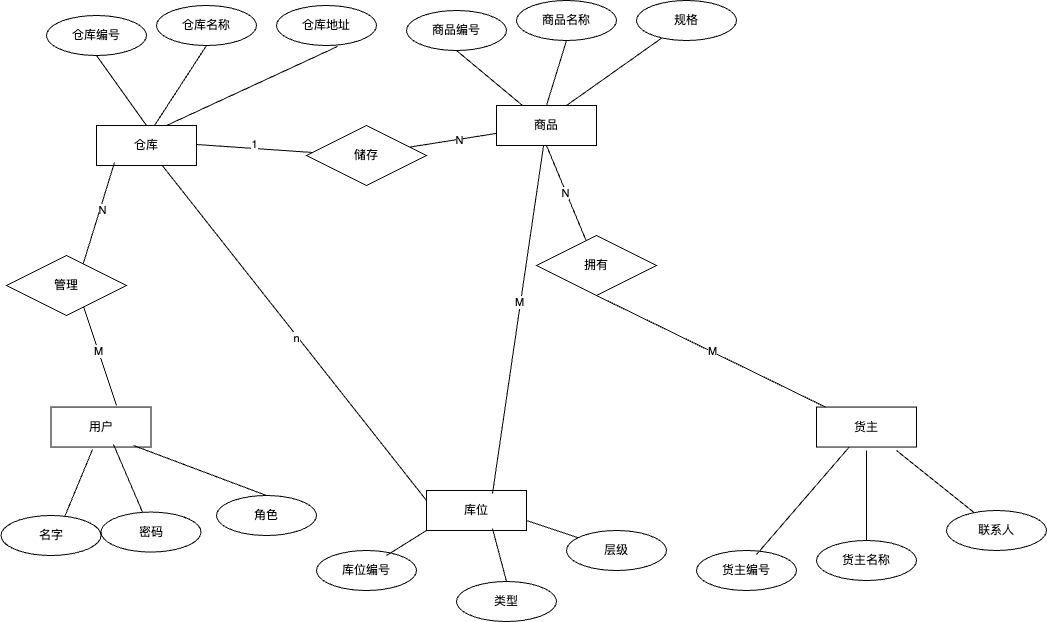

The diagram above was exported from draw.io. Its source (the exported page's mxGraphModel, read from the mxfile embedded in the PNG):
<mxGraphModel dx="1428" dy="766" grid="1" gridSize="10" guides="1" tooltips="1" connect="1" arrows="1" fold="1" page="1" pageScale="1" pageWidth="583" pageHeight="413" math="0" shadow="0">
  <root>
    <mxCell id="0" />
    <mxCell id="1" parent="0" />
    <mxCell id="xO7IIF5kWU0KsEjzhjzZ-7" value="仓库" style="whiteSpace=wrap;html=1;align=center;" parent="1" vertex="1">
      <mxGeometry x="162" y="202" width="100" height="40" as="geometry" />
    </mxCell>
    <mxCell id="xO7IIF5kWU0KsEjzhjzZ-9" value="" style="endArrow=none;html=1;rounded=0;exitX=0.5;exitY=0;exitDx=0;exitDy=0;" parent="1" source="xO7IIF5kWU0KsEjzhjzZ-7" edge="1">
      <mxGeometry relative="1" as="geometry">
        <mxPoint x="222" y="192" as="sourcePoint" />
        <mxPoint x="162" y="132" as="targetPoint" />
      </mxGeometry>
    </mxCell>
    <mxCell id="xO7IIF5kWU0KsEjzhjzZ-10" value="仓库编号" style="ellipse;whiteSpace=wrap;html=1;align=center;" parent="1" vertex="1">
      <mxGeometry x="112" y="92" width="100" height="40" as="geometry" />
    </mxCell>
    <mxCell id="xO7IIF5kWU0KsEjzhjzZ-11" value="仓库名称" style="ellipse;whiteSpace=wrap;html=1;align=center;" parent="1" vertex="1">
      <mxGeometry x="222" y="82" width="100" height="40" as="geometry" />
    </mxCell>
    <mxCell id="xO7IIF5kWU0KsEjzhjzZ-12" value="仓库地址" style="ellipse;whiteSpace=wrap;html=1;align=center;" parent="1" vertex="1">
      <mxGeometry x="342" y="82" width="100" height="40" as="geometry" />
    </mxCell>
    <mxCell id="xO7IIF5kWU0KsEjzhjzZ-13" value="" style="endArrow=none;html=1;rounded=0;entryX=0.5;entryY=1;entryDx=0;entryDy=0;" parent="1" target="xO7IIF5kWU0KsEjzhjzZ-11" edge="1">
      <mxGeometry relative="1" as="geometry">
        <mxPoint x="220" y="202" as="sourcePoint" />
        <mxPoint x="172" y="142" as="targetPoint" />
      </mxGeometry>
    </mxCell>
    <mxCell id="xO7IIF5kWU0KsEjzhjzZ-14" value="" style="endArrow=none;html=1;rounded=0;exitX=0.61;exitY=1.025;exitDx=0;exitDy=0;exitPerimeter=0;" parent="1" source="xO7IIF5kWU0KsEjzhjzZ-12" edge="1">
      <mxGeometry relative="1" as="geometry">
        <mxPoint x="232" y="222" as="sourcePoint" />
        <mxPoint x="232" y="202" as="targetPoint" />
      </mxGeometry>
    </mxCell>
    <mxCell id="cP_37kf4b1ZCx6mV_s7c-8" value="用户" style="whiteSpace=wrap;html=1;align=center;" vertex="1" parent="1">
      <mxGeometry x="116.5" y="483.55999999999995" width="100" height="40" as="geometry" />
    </mxCell>
    <mxCell id="cP_37kf4b1ZCx6mV_s7c-9" value="" style="endArrow=none;html=1;rounded=0;exitX=0.415;exitY=1.061;exitDx=0;exitDy=0;entryX=0.625;entryY=0.1;entryDx=0;entryDy=0;entryPerimeter=0;exitPerimeter=0;" edge="1" parent="1" source="cP_37kf4b1ZCx6mV_s7c-8" target="cP_37kf4b1ZCx6mV_s7c-10">
      <mxGeometry relative="1" as="geometry">
        <mxPoint x="176.5" y="473.55999999999995" as="sourcePoint" />
        <mxPoint x="116.5" y="413.55999999999995" as="targetPoint" />
      </mxGeometry>
    </mxCell>
    <mxCell id="cP_37kf4b1ZCx6mV_s7c-10" value="名字" style="ellipse;whiteSpace=wrap;html=1;align=center;" vertex="1" parent="1">
      <mxGeometry x="66.5" y="592" width="100" height="40" as="geometry" />
    </mxCell>
    <mxCell id="cP_37kf4b1ZCx6mV_s7c-11" value="密码" style="ellipse;whiteSpace=wrap;html=1;align=center;" vertex="1" parent="1">
      <mxGeometry x="166.5" y="588.56" width="100" height="40" as="geometry" />
    </mxCell>
    <mxCell id="cP_37kf4b1ZCx6mV_s7c-12" value="角色" style="ellipse;whiteSpace=wrap;html=1;align=center;" vertex="1" parent="1">
      <mxGeometry x="282" y="572" width="100" height="40" as="geometry" />
    </mxCell>
    <mxCell id="cP_37kf4b1ZCx6mV_s7c-13" value="" style="endArrow=none;html=1;rounded=0;exitX=0.625;exitY=0.936;exitDx=0;exitDy=0;exitPerimeter=0;" edge="1" parent="1" target="cP_37kf4b1ZCx6mV_s7c-11" source="cP_37kf4b1ZCx6mV_s7c-8">
      <mxGeometry relative="1" as="geometry">
        <mxPoint x="174.5" y="483.55999999999995" as="sourcePoint" />
        <mxPoint x="126.5" y="423.55999999999995" as="targetPoint" />
      </mxGeometry>
    </mxCell>
    <mxCell id="cP_37kf4b1ZCx6mV_s7c-14" value="" style="endArrow=none;html=1;rounded=0;exitX=0.5;exitY=0;exitDx=0;exitDy=0;entryX=0.825;entryY=0.961;entryDx=0;entryDy=0;entryPerimeter=0;" edge="1" parent="1" source="cP_37kf4b1ZCx6mV_s7c-12" target="cP_37kf4b1ZCx6mV_s7c-8">
      <mxGeometry relative="1" as="geometry">
        <mxPoint x="357.5" y="404.55999999999995" as="sourcePoint" />
        <mxPoint x="186.5" y="483.55999999999995" as="targetPoint" />
      </mxGeometry>
    </mxCell>
    <mxCell id="cP_37kf4b1ZCx6mV_s7c-15" value="" style="endArrow=none;html=1;rounded=0;exitX=0.18;exitY=0.925;exitDx=0;exitDy=0;exitPerimeter=0;" edge="1" parent="1" source="xO7IIF5kWU0KsEjzhjzZ-7">
      <mxGeometry relative="1" as="geometry">
        <mxPoint x="272" y="232" as="sourcePoint" />
        <mxPoint x="182" y="482" as="targetPoint" />
        <Array as="points">
          <mxPoint x="142" y="362" />
        </Array>
      </mxGeometry>
    </mxCell>
    <mxCell id="cP_37kf4b1ZCx6mV_s7c-16" value="M" style="edgeLabel;html=1;align=center;verticalAlign=middle;resizable=0;points=[];" vertex="1" connectable="0" parent="cP_37kf4b1ZCx6mV_s7c-15">
      <mxGeometry x="0.5488" relative="1" as="geometry">
        <mxPoint as="offset" />
      </mxGeometry>
    </mxCell>
    <mxCell id="cP_37kf4b1ZCx6mV_s7c-19" value="N" style="edgeLabel;html=1;align=center;verticalAlign=middle;resizable=0;points=[];" vertex="1" connectable="0" parent="cP_37kf4b1ZCx6mV_s7c-15">
      <mxGeometry x="-0.6146" y="2" relative="1" as="geometry">
        <mxPoint as="offset" />
      </mxGeometry>
    </mxCell>
    <mxCell id="cP_37kf4b1ZCx6mV_s7c-18" value="管理" style="shape=rhombus;perimeter=rhombusPerimeter;whiteSpace=wrap;html=1;align=center;" vertex="1" parent="1">
      <mxGeometry x="72" y="332" width="120" height="60" as="geometry" />
    </mxCell>
    <mxCell id="cP_37kf4b1ZCx6mV_s7c-20" value="商品" style="whiteSpace=wrap;html=1;align=center;" vertex="1" parent="1">
      <mxGeometry x="562" y="182" width="100" height="40" as="geometry" />
    </mxCell>
    <mxCell id="cP_37kf4b1ZCx6mV_s7c-21" value="商品编号" style="ellipse;whiteSpace=wrap;html=1;align=center;" vertex="1" parent="1">
      <mxGeometry x="472" y="87" width="100" height="40" as="geometry" />
    </mxCell>
    <mxCell id="cP_37kf4b1ZCx6mV_s7c-22" value="商品名称" style="ellipse;whiteSpace=wrap;html=1;align=center;" vertex="1" parent="1">
      <mxGeometry x="582" y="77" width="100" height="40" as="geometry" />
    </mxCell>
    <mxCell id="cP_37kf4b1ZCx6mV_s7c-23" value="规格" style="ellipse;whiteSpace=wrap;html=1;align=center;" vertex="1" parent="1">
      <mxGeometry x="702" y="77" width="100" height="40" as="geometry" />
    </mxCell>
    <mxCell id="cP_37kf4b1ZCx6mV_s7c-24" value="" style="endArrow=none;html=1;rounded=0;exitX=0.5;exitY=1;exitDx=0;exitDy=0;" edge="1" parent="1" source="cP_37kf4b1ZCx6mV_s7c-21" target="cP_37kf4b1ZCx6mV_s7c-20">
      <mxGeometry relative="1" as="geometry">
        <mxPoint x="522" y="132" as="sourcePoint" />
        <mxPoint x="932" y="322" as="targetPoint" />
      </mxGeometry>
    </mxCell>
    <mxCell id="cP_37kf4b1ZCx6mV_s7c-25" value="" style="endArrow=none;html=1;rounded=0;exitX=0.5;exitY=1;exitDx=0;exitDy=0;entryX=0.5;entryY=0;entryDx=0;entryDy=0;" edge="1" parent="1" source="cP_37kf4b1ZCx6mV_s7c-22" target="cP_37kf4b1ZCx6mV_s7c-20">
      <mxGeometry relative="1" as="geometry">
        <mxPoint x="532" y="137" as="sourcePoint" />
        <mxPoint x="598" y="192" as="targetPoint" />
      </mxGeometry>
    </mxCell>
    <mxCell id="cP_37kf4b1ZCx6mV_s7c-26" value="" style="endArrow=none;html=1;rounded=0;" edge="1" parent="1" source="cP_37kf4b1ZCx6mV_s7c-23">
      <mxGeometry relative="1" as="geometry">
        <mxPoint x="642" y="127" as="sourcePoint" />
        <mxPoint x="632" y="182" as="targetPoint" />
      </mxGeometry>
    </mxCell>
    <mxCell id="cP_37kf4b1ZCx6mV_s7c-27" value="" style="endArrow=none;html=1;rounded=0;" edge="1" parent="1" target="cP_37kf4b1ZCx6mV_s7c-20">
      <mxGeometry relative="1" as="geometry">
        <mxPoint x="262" y="221" as="sourcePoint" />
        <mxPoint x="422" y="221" as="targetPoint" />
        <Array as="points">
          <mxPoint x="422" y="232" />
        </Array>
      </mxGeometry>
    </mxCell>
    <mxCell id="cP_37kf4b1ZCx6mV_s7c-29" value="1" style="edgeLabel;html=1;align=center;verticalAlign=middle;resizable=0;points=[];" vertex="1" connectable="0" parent="cP_37kf4b1ZCx6mV_s7c-27">
      <mxGeometry x="-0.6235" y="4" relative="1" as="geometry">
        <mxPoint as="offset" />
      </mxGeometry>
    </mxCell>
    <mxCell id="cP_37kf4b1ZCx6mV_s7c-30" value="N" style="edgeLabel;html=1;align=center;verticalAlign=middle;resizable=0;points=[];" vertex="1" connectable="0" parent="cP_37kf4b1ZCx6mV_s7c-27">
      <mxGeometry x="0.7507" y="-1" relative="1" as="geometry">
        <mxPoint as="offset" />
      </mxGeometry>
    </mxCell>
    <mxCell id="cP_37kf4b1ZCx6mV_s7c-28" value="储存" style="shape=rhombus;perimeter=rhombusPerimeter;whiteSpace=wrap;html=1;align=center;" vertex="1" parent="1">
      <mxGeometry x="372" y="202" width="120" height="60" as="geometry" />
    </mxCell>
    <mxCell id="cP_37kf4b1ZCx6mV_s7c-31" value="货主" style="whiteSpace=wrap;html=1;align=center;" vertex="1" parent="1">
      <mxGeometry x="882" y="483.55999999999995" width="100" height="40" as="geometry" />
    </mxCell>
    <mxCell id="cP_37kf4b1ZCx6mV_s7c-32" value="货主编号" style="ellipse;whiteSpace=wrap;html=1;align=center;" vertex="1" parent="1">
      <mxGeometry x="762" y="627" width="100" height="40" as="geometry" />
    </mxCell>
    <mxCell id="cP_37kf4b1ZCx6mV_s7c-33" value="货主名称" style="ellipse;whiteSpace=wrap;html=1;align=center;" vertex="1" parent="1">
      <mxGeometry x="882" y="617" width="100" height="40" as="geometry" />
    </mxCell>
    <mxCell id="cP_37kf4b1ZCx6mV_s7c-34" value="联系人" style="ellipse;whiteSpace=wrap;html=1;align=center;" vertex="1" parent="1">
      <mxGeometry x="1012" y="587" width="100" height="40" as="geometry" />
    </mxCell>
    <mxCell id="cP_37kf4b1ZCx6mV_s7c-35" value="" style="endArrow=none;html=1;rounded=0;exitX=0.6;exitY=0.1;exitDx=0;exitDy=0;exitPerimeter=0;" edge="1" parent="1" source="cP_37kf4b1ZCx6mV_s7c-32" target="cP_37kf4b1ZCx6mV_s7c-31">
      <mxGeometry relative="1" as="geometry">
        <mxPoint x="842" y="433.55999999999995" as="sourcePoint" />
        <mxPoint x="1252" y="623.56" as="targetPoint" />
      </mxGeometry>
    </mxCell>
    <mxCell id="cP_37kf4b1ZCx6mV_s7c-36" value="" style="endArrow=none;html=1;rounded=0;" edge="1" parent="1">
      <mxGeometry relative="1" as="geometry">
        <mxPoint x="932" y="617" as="sourcePoint" />
        <mxPoint x="932" y="527" as="targetPoint" />
      </mxGeometry>
    </mxCell>
    <mxCell id="cP_37kf4b1ZCx6mV_s7c-37" value="" style="endArrow=none;html=1;rounded=0;" edge="1" parent="1" source="cP_37kf4b1ZCx6mV_s7c-34">
      <mxGeometry relative="1" as="geometry">
        <mxPoint x="962" y="428.55999999999995" as="sourcePoint" />
        <mxPoint x="962" y="527" as="targetPoint" />
      </mxGeometry>
    </mxCell>
    <mxCell id="cP_37kf4b1ZCx6mV_s7c-39" value="" style="endArrow=none;html=1;rounded=0;entryX=0.5;entryY=1;entryDx=0;entryDy=0;" edge="1" parent="1" source="cP_37kf4b1ZCx6mV_s7c-41" target="cP_37kf4b1ZCx6mV_s7c-20">
      <mxGeometry relative="1" as="geometry">
        <mxPoint x="702" y="342" as="sourcePoint" />
        <mxPoint x="862" y="342" as="targetPoint" />
        <Array as="points" />
      </mxGeometry>
    </mxCell>
    <mxCell id="cP_37kf4b1ZCx6mV_s7c-42" value="N" style="edgeLabel;html=1;align=center;verticalAlign=middle;resizable=0;points=[];" vertex="1" connectable="0" parent="cP_37kf4b1ZCx6mV_s7c-39">
      <mxGeometry x="0.0181" y="1" relative="1" as="geometry">
        <mxPoint as="offset" />
      </mxGeometry>
    </mxCell>
    <mxCell id="cP_37kf4b1ZCx6mV_s7c-40" value="" style="endArrow=none;html=1;rounded=0;entryX=0.5;entryY=1;entryDx=0;entryDy=0;" edge="1" parent="1" source="cP_37kf4b1ZCx6mV_s7c-31" target="cP_37kf4b1ZCx6mV_s7c-41">
      <mxGeometry relative="1" as="geometry">
        <mxPoint x="684" y="557" as="sourcePoint" />
        <mxPoint x="612" y="222" as="targetPoint" />
        <Array as="points" />
      </mxGeometry>
    </mxCell>
    <mxCell id="cP_37kf4b1ZCx6mV_s7c-43" value="M" style="edgeLabel;html=1;align=center;verticalAlign=middle;resizable=0;points=[];" vertex="1" connectable="0" parent="cP_37kf4b1ZCx6mV_s7c-40">
      <mxGeometry x="-0.0042" y="-1" relative="1" as="geometry">
        <mxPoint as="offset" />
      </mxGeometry>
    </mxCell>
    <mxCell id="cP_37kf4b1ZCx6mV_s7c-41" value="拥有" style="shape=rhombus;perimeter=rhombusPerimeter;whiteSpace=wrap;html=1;align=center;" vertex="1" parent="1">
      <mxGeometry x="602" y="312" width="120" height="60" as="geometry" />
    </mxCell>
    <mxCell id="cP_37kf4b1ZCx6mV_s7c-45" value="库位" style="whiteSpace=wrap;html=1;align=center;" vertex="1" parent="1">
      <mxGeometry x="492" y="567" width="100" height="40" as="geometry" />
    </mxCell>
    <mxCell id="cP_37kf4b1ZCx6mV_s7c-46" value="库位编号" style="ellipse;whiteSpace=wrap;html=1;align=center;" vertex="1" parent="1">
      <mxGeometry x="382" y="627" width="100" height="40" as="geometry" />
    </mxCell>
    <mxCell id="cP_37kf4b1ZCx6mV_s7c-47" value="类型" style="ellipse;whiteSpace=wrap;html=1;align=center;" vertex="1" parent="1">
      <mxGeometry x="522" y="658" width="100" height="40" as="geometry" />
    </mxCell>
    <mxCell id="cP_37kf4b1ZCx6mV_s7c-48" value="层级" style="ellipse;whiteSpace=wrap;html=1;align=center;" vertex="1" parent="1">
      <mxGeometry x="632" y="607" width="100" height="40" as="geometry" />
    </mxCell>
    <mxCell id="cP_37kf4b1ZCx6mV_s7c-49" value="" style="endArrow=none;html=1;rounded=0;exitX=0.7;exitY=0.125;exitDx=0;exitDy=0;exitPerimeter=0;entryX=0;entryY=1;entryDx=0;entryDy=0;" edge="1" parent="1" source="cP_37kf4b1ZCx6mV_s7c-46" target="cP_37kf4b1ZCx6mV_s7c-45">
      <mxGeometry relative="1" as="geometry">
        <mxPoint x="442" y="517" as="sourcePoint" />
        <mxPoint x="508" y="567" as="targetPoint" />
      </mxGeometry>
    </mxCell>
    <mxCell id="cP_37kf4b1ZCx6mV_s7c-50" value="" style="endArrow=none;html=1;rounded=0;exitX=0.5;exitY=0;exitDx=0;exitDy=0;entryX=0.66;entryY=0.95;entryDx=0;entryDy=0;entryPerimeter=0;" edge="1" parent="1" source="cP_37kf4b1ZCx6mV_s7c-47" target="cP_37kf4b1ZCx6mV_s7c-45">
      <mxGeometry relative="1" as="geometry">
        <mxPoint x="452" y="522" as="sourcePoint" />
        <mxPoint x="532" y="567" as="targetPoint" />
      </mxGeometry>
    </mxCell>
    <mxCell id="cP_37kf4b1ZCx6mV_s7c-51" value="" style="endArrow=none;html=1;rounded=0;entryX=1;entryY=0.75;entryDx=0;entryDy=0;" edge="1" parent="1" source="cP_37kf4b1ZCx6mV_s7c-48" target="cP_37kf4b1ZCx6mV_s7c-45">
      <mxGeometry relative="1" as="geometry">
        <mxPoint x="562" y="512" as="sourcePoint" />
        <mxPoint x="552" y="567" as="targetPoint" />
      </mxGeometry>
    </mxCell>
    <mxCell id="cP_37kf4b1ZCx6mV_s7c-52" value="" style="endArrow=none;html=1;rounded=0;entryX=0.66;entryY=0.075;entryDx=0;entryDy=0;entryPerimeter=0;" edge="1" parent="1" source="cP_37kf4b1ZCx6mV_s7c-20" target="cP_37kf4b1ZCx6mV_s7c-45">
      <mxGeometry relative="1" as="geometry">
        <mxPoint x="592" y="342" as="sourcePoint" />
        <mxPoint x="512" y="562" as="targetPoint" />
      </mxGeometry>
    </mxCell>
    <mxCell id="cP_37kf4b1ZCx6mV_s7c-53" value="M" style="edgeLabel;html=1;align=center;verticalAlign=middle;resizable=0;points=[];" vertex="1" connectable="0" parent="cP_37kf4b1ZCx6mV_s7c-52">
      <mxGeometry x="-0.1009" y="-2" relative="1" as="geometry">
        <mxPoint as="offset" />
      </mxGeometry>
    </mxCell>
    <mxCell id="cP_37kf4b1ZCx6mV_s7c-56" value="" style="endArrow=none;html=1;rounded=0;entryX=0;entryY=0.25;entryDx=0;entryDy=0;" edge="1" parent="1" source="xO7IIF5kWU0KsEjzhjzZ-7" target="cP_37kf4b1ZCx6mV_s7c-45">
      <mxGeometry relative="1" as="geometry">
        <mxPoint x="272" y="392" as="sourcePoint" />
        <mxPoint x="432" y="392" as="targetPoint" />
      </mxGeometry>
    </mxCell>
    <mxCell id="cP_37kf4b1ZCx6mV_s7c-57" value="n" style="edgeLabel;html=1;align=center;verticalAlign=middle;resizable=0;points=[];" vertex="1" connectable="0" parent="cP_37kf4b1ZCx6mV_s7c-56">
      <mxGeometry x="0.0198" y="-2" relative="1" as="geometry">
        <mxPoint as="offset" />
      </mxGeometry>
    </mxCell>
  </root>
</mxGraphModel>